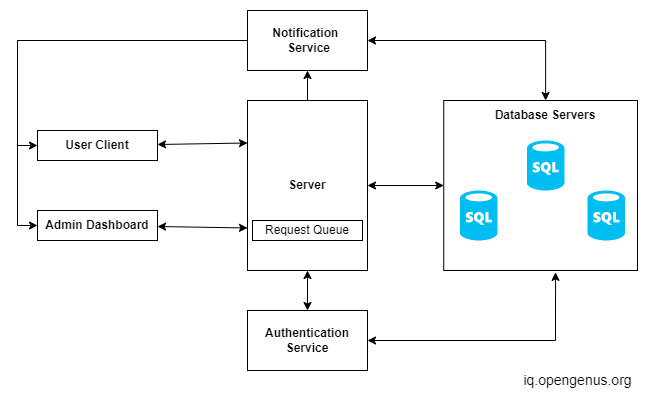

The diagram above was exported from draw.io. Its source (the exported page's mxGraphModel, read from the mxfile embedded in the PNG):
<mxGraphModel dx="1038" dy="539" grid="1" gridSize="10" guides="1" tooltips="1" connect="1" arrows="1" fold="1" page="1" pageScale="1" pageWidth="827" pageHeight="1169" math="0" shadow="0">
  <root>
    <mxCell id="0" />
    <mxCell id="1" parent="0" />
    <mxCell id="_UaznwtomDRvYz5rFyuC-12" value="" style="rounded=0;whiteSpace=wrap;html=1;" vertex="1" parent="1">
      <mxGeometry x="446.25" y="120" width="193.75" height="170" as="geometry" />
    </mxCell>
    <mxCell id="_UaznwtomDRvYz5rFyuC-19" style="edgeStyle=none;rounded=0;orthogonalLoop=1;jettySize=auto;html=1;entryX=0;entryY=0.25;entryDx=0;entryDy=0;startArrow=classic;startFill=1;" edge="1" parent="1" source="_UaznwtomDRvYz5rFyuC-2" target="_UaznwtomDRvYz5rFyuC-5">
      <mxGeometry relative="1" as="geometry" />
    </mxCell>
    <mxCell id="_UaznwtomDRvYz5rFyuC-2" value="&lt;b&gt;User Client&lt;/b&gt;" style="rounded=0;whiteSpace=wrap;html=1;" vertex="1" parent="1">
      <mxGeometry x="40" y="150" width="120" height="30" as="geometry" />
    </mxCell>
    <mxCell id="_UaznwtomDRvYz5rFyuC-20" style="edgeStyle=none;rounded=0;orthogonalLoop=1;jettySize=auto;html=1;entryX=0;entryY=0.75;entryDx=0;entryDy=0;startArrow=classic;startFill=1;" edge="1" parent="1" source="_UaznwtomDRvYz5rFyuC-4" target="_UaznwtomDRvYz5rFyuC-5">
      <mxGeometry relative="1" as="geometry" />
    </mxCell>
    <mxCell id="_UaznwtomDRvYz5rFyuC-4" value="&lt;b&gt;Admin Dashboard&lt;/b&gt;" style="rounded=0;whiteSpace=wrap;html=1;" vertex="1" parent="1">
      <mxGeometry x="40" y="230" width="120" height="30" as="geometry" />
    </mxCell>
    <mxCell id="_UaznwtomDRvYz5rFyuC-18" style="edgeStyle=none;rounded=0;orthogonalLoop=1;jettySize=auto;html=1;entryX=0.5;entryY=0;entryDx=0;entryDy=0;startArrow=classic;startFill=1;" edge="1" parent="1" source="_UaznwtomDRvYz5rFyuC-5" target="_UaznwtomDRvYz5rFyuC-7">
      <mxGeometry relative="1" as="geometry" />
    </mxCell>
    <mxCell id="_UaznwtomDRvYz5rFyuC-21" style="edgeStyle=none;rounded=0;orthogonalLoop=1;jettySize=auto;html=1;entryX=0;entryY=0.5;entryDx=0;entryDy=0;startArrow=classic;startFill=1;" edge="1" parent="1" source="_UaznwtomDRvYz5rFyuC-5" target="_UaznwtomDRvYz5rFyuC-12">
      <mxGeometry relative="1" as="geometry" />
    </mxCell>
    <mxCell id="_UaznwtomDRvYz5rFyuC-27" style="edgeStyle=orthogonalEdgeStyle;rounded=0;orthogonalLoop=1;jettySize=auto;html=1;entryX=0.5;entryY=1;entryDx=0;entryDy=0;fontSize=14;startArrow=none;startFill=0;" edge="1" parent="1" source="_UaznwtomDRvYz5rFyuC-5" target="_UaznwtomDRvYz5rFyuC-8">
      <mxGeometry relative="1" as="geometry" />
    </mxCell>
    <mxCell id="_UaznwtomDRvYz5rFyuC-5" value="&lt;b&gt;Server&lt;/b&gt;" style="rounded=0;whiteSpace=wrap;html=1;" vertex="1" parent="1">
      <mxGeometry x="250" y="120" width="120" height="170" as="geometry" />
    </mxCell>
    <mxCell id="_UaznwtomDRvYz5rFyuC-6" value="Request Queue" style="rounded=0;whiteSpace=wrap;html=1;" vertex="1" parent="1">
      <mxGeometry x="255" y="240" width="110" height="20" as="geometry" />
    </mxCell>
    <mxCell id="_UaznwtomDRvYz5rFyuC-25" style="edgeStyle=orthogonalEdgeStyle;rounded=0;orthogonalLoop=1;jettySize=auto;html=1;entryX=0.577;entryY=1.011;entryDx=0;entryDy=0;entryPerimeter=0;startArrow=classic;startFill=1;" edge="1" parent="1" source="_UaznwtomDRvYz5rFyuC-7" target="_UaznwtomDRvYz5rFyuC-12">
      <mxGeometry relative="1" as="geometry" />
    </mxCell>
    <mxCell id="_UaznwtomDRvYz5rFyuC-7" value="&lt;b&gt;Authentication Service&lt;/b&gt;" style="rounded=0;whiteSpace=wrap;html=1;" vertex="1" parent="1">
      <mxGeometry x="250" y="330" width="120" height="60" as="geometry" />
    </mxCell>
    <mxCell id="_UaznwtomDRvYz5rFyuC-22" style="edgeStyle=orthogonalEdgeStyle;rounded=0;orthogonalLoop=1;jettySize=auto;html=1;entryX=0.5;entryY=0;entryDx=0;entryDy=0;startArrow=classic;startFill=1;" edge="1" parent="1" source="_UaznwtomDRvYz5rFyuC-8" target="_UaznwtomDRvYz5rFyuC-15">
      <mxGeometry relative="1" as="geometry" />
    </mxCell>
    <mxCell id="_UaznwtomDRvYz5rFyuC-23" style="edgeStyle=orthogonalEdgeStyle;rounded=0;orthogonalLoop=1;jettySize=auto;html=1;entryX=0;entryY=0.5;entryDx=0;entryDy=0;startArrow=none;startFill=0;" edge="1" parent="1" source="_UaznwtomDRvYz5rFyuC-8" target="_UaznwtomDRvYz5rFyuC-2">
      <mxGeometry relative="1" as="geometry" />
    </mxCell>
    <mxCell id="_UaznwtomDRvYz5rFyuC-24" style="edgeStyle=orthogonalEdgeStyle;rounded=0;orthogonalLoop=1;jettySize=auto;html=1;entryX=0;entryY=0.5;entryDx=0;entryDy=0;startArrow=none;startFill=0;" edge="1" parent="1" source="_UaznwtomDRvYz5rFyuC-8" target="_UaznwtomDRvYz5rFyuC-4">
      <mxGeometry relative="1" as="geometry" />
    </mxCell>
    <mxCell id="_UaznwtomDRvYz5rFyuC-8" value="&lt;b&gt;Notification&amp;nbsp; &amp;nbsp;Service&lt;/b&gt;" style="rounded=0;whiteSpace=wrap;html=1;" vertex="1" parent="1">
      <mxGeometry x="250" y="30" width="120" height="60" as="geometry" />
    </mxCell>
    <mxCell id="_UaznwtomDRvYz5rFyuC-9" value="" style="verticalLabelPosition=bottom;html=1;verticalAlign=top;align=center;strokeColor=none;fillColor=#00BEF2;shape=mxgraph.azure.sql_database;" vertex="1" parent="1">
      <mxGeometry x="529.38" y="160" width="37.5" height="50" as="geometry" />
    </mxCell>
    <mxCell id="_UaznwtomDRvYz5rFyuC-10" value="" style="verticalLabelPosition=bottom;html=1;verticalAlign=top;align=center;strokeColor=none;fillColor=#00BEF2;shape=mxgraph.azure.sql_database;" vertex="1" parent="1">
      <mxGeometry x="590" y="210" width="37.5" height="50" as="geometry" />
    </mxCell>
    <mxCell id="_UaznwtomDRvYz5rFyuC-11" value="" style="verticalLabelPosition=bottom;html=1;verticalAlign=top;align=center;strokeColor=none;fillColor=#00BEF2;shape=mxgraph.azure.sql_database;" vertex="1" parent="1">
      <mxGeometry x="462.5" y="210" width="37.5" height="50" as="geometry" />
    </mxCell>
    <mxCell id="_UaznwtomDRvYz5rFyuC-15" value="&lt;b&gt;Database Servers&lt;/b&gt;" style="text;html=1;strokeColor=none;fillColor=none;align=center;verticalAlign=middle;whiteSpace=wrap;rounded=0;" vertex="1" parent="1">
      <mxGeometry x="492.2" y="120" width="111.87" height="30" as="geometry" />
    </mxCell>
    <mxCell id="_UaznwtomDRvYz5rFyuC-26" value="&lt;font style=&quot;font-size: 14px&quot;&gt;iq.opengenus.org&lt;/font&gt;" style="text;html=1;align=center;verticalAlign=middle;resizable=0;points=[];autosize=1;strokeColor=none;fillColor=none;" vertex="1" parent="1">
      <mxGeometry x="520" y="390" width="120" height="20" as="geometry" />
    </mxCell>
  </root>
</mxGraphModel>